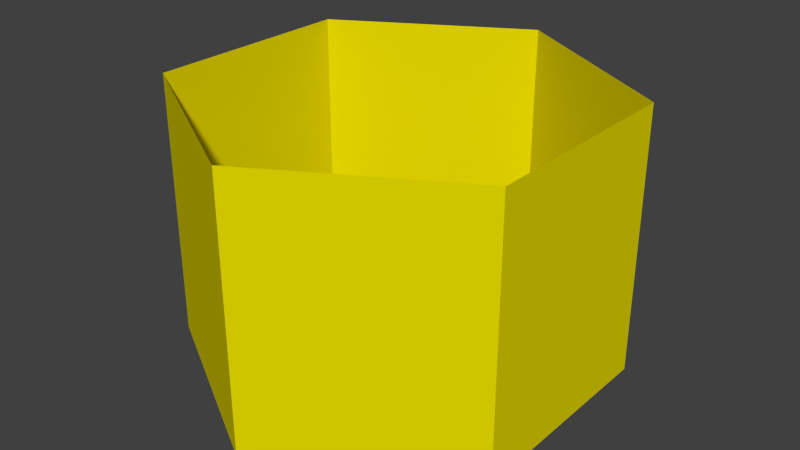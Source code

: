# Source: shape.blend  (saved by Blender 2.67.0; exported with 4.5.12 LTS)
import bpy
from mathutils import Matrix  # noqa: F401  (used for matrix-valued properties, if any)

bpy.ops.wm.read_factory_settings(use_empty=True)
scene = bpy.context.scene
scene.name = 'Scene'

# ---- collections
col_collection_1 = bpy.data.collections.new('Collection 1'); scene.collection.children.link(col_collection_1)

# ---- materials (node trees are filled in below, after node groups)
mat_xa_notc_mis_dm1_shapes_tube1_mat1 = bpy.data.materials.new('xa_notc_mis_dm1_shapes_tube1_mat1')
mat_xa_notc_mis_dm1_shapes_tube1_mat1.alpha_threshold = 0.0
mat_xa_notc_mis_dm1_shapes_tube1_mat1.use_transparent_shadow = False
mat_xa_notc_mis_dm1_shapes_tube1_mat1.diffuse_color = (0.8, 0.7045, 0.0, 1.0)
mat_xa_notc_mis_dm1_shapes_tube1_mat1.roughness = 0.5
mat_xa_notc_mis_dm1_shapes_tube1_mat1.specular_intensity = 0.0
mat_xa_notc_mis_dm1_shapes_tube1_mat1.line_color = (0.0, 0.0, 0.0, 1.0)

# ---- material node trees

# ---- world
world_world = bpy.data.worlds.new('World'); scene.world = world_world
world_world.color = (0.05088, 0.05088, 0.05088)
world_world.use_sun_shadow = False
world_world.sun_shadow_jitter_overblur = 0.0
world_world.cycles.sampling_method = 'MANUAL'
world_world.cycles.sample_map_resolution = 256

# ---- meshes
me_cylinder_001 = bpy.data.meshes.new('Cylinder.001')
me_cylinder_001.from_pydata([(-1.352e-07, 1.64, 2.036), (1.42, 0.82, 2.036), (1.42, -0.82, 2.036), (-2.786e-07, -1.64, 2.036), (-1.42, -0.82, 2.036), (-1.42, 0.82, 2.036), (-1.352e-07, 1.64, -0.004845), (1.42, 0.82, -0.004845), (1.42, -0.82, -0.004845), (-2.786e-07, -1.64, -0.004845), (-1.42, -0.82, -0.004845), (-1.42, 0.82, -0.004845)], [], [(2, 8, 9, 3), (4, 10, 11, 5), (1, 7, 8, 2), (3, 9, 10, 4), (5, 11, 6, 0), (0, 6, 7, 1)])
_uv = me_cylinder_001.uv_layers.new(name='UVMap')
_uv.uv.foreach_set('vector', [0.0, 0.0, 1.0, 0.0, 1.0, 1.0, 0.0, 1.0, 0.0, 0.0, 1.0, 0.0, 1.0, 1.0, 0.0, 1.0, 0.0, 0.0, 1.0, 0.0, 1.0, 1.0, 0.0, 1.0, 0.0, 0.0, 1.0, 0.0, 1.0, 1.0, 0.0, 1.0, 0.0, 0.0, 1.0, 0.0, 1.0, 1.0, 0.0, 1.0, 0.0, 0.0, 1.0, 0.0, 1.0, 1.0, 0.0, 1.0])
me_cylinder_001.materials.append(mat_xa_notc_mis_dm1_shapes_tube1_mat1)
me_cylinder_001.use_remesh_preserve_volume = False
me_cylinder_001.use_remesh_preserve_attributes = False
me_cylinder_001.use_mirror_vertex_groups = False
me_cylinder_001.update()

# ---- objects
ob_cylinder_000 = bpy.data.objects.new('Cylinder.000', me_cylinder_001)

# ---- transforms, parenting, visibility, modifiers, constraints
ob_cylinder_000.location = (3.476e-08, -0.0002462, 0.0)
ob_cylinder_000.lineart.crease_threshold = 0.0

# ---- collection membership
col_collection_1.objects.link(ob_cylinder_000)

# ---- scene / render settings (as saved in the file)
scene.frame_start = 1; scene.frame_end = 250; scene.frame_set(1)
scene.render.engine = 'BLENDER_EEVEE_NEXT'
scene.render.image_settings.color_mode = 'RGB'
scene.render.image_settings.compression = 90
scene.render.resolution_percentage = 50
scene.render.dither_intensity = 0.0
scene.render.bake_margin = 2
scene.render.bake_bias = 0.0
scene.cycles.use_denoising = False
scene.cycles.samples = 10
scene.cycles.sampling_pattern = 'TABULATED_SOBOL'
scene.cycles.light_sampling_threshold = 0.0
scene.cycles.use_adaptive_sampling = False
scene.cycles.use_light_tree = False
scene.cycles.blur_glossy = 0.0
scene.cycles.volume_bounces = 1
scene.cycles.pixel_filter_type = 'GAUSSIAN'
scene.cycles.sample_clamp_indirect = 0.0
scene.view_settings.view_transform = 'Standard'
bpy.context.view_layer.update()

# ---- added for rendering (the .blend has no active camera and no usable light): camera, sun
cam_auto = bpy.data.cameras.new('AutoCamera')
cam_auto.lens = 50.0
cam_auto.sensor_width = 36.0
cam_auto.clip_end = 1000.0
ob_auto_camera = bpy.data.objects.new('AutoCamera', cam_auto)
scene.collection.objects.link(ob_auto_camera)
ob_auto_camera.location = (4.43646, -5.32399, 4.56472)
ob_auto_camera.rotation_euler = (1.09748, -7.21219e-08, 0.694738)
scene.camera = ob_auto_camera
light_auto_sun = bpy.data.lights.new('AutoSun', 'SUN')
light_auto_sun.energy = 3.0
light_auto_sun.angle = 0.0523599
ob_auto_sun = bpy.data.objects.new('AutoSun', light_auto_sun)
scene.collection.objects.link(ob_auto_sun)
ob_auto_sun.rotation_euler = (0.872665, 0.174533, 0.523599)
bpy.context.view_layer.update()
